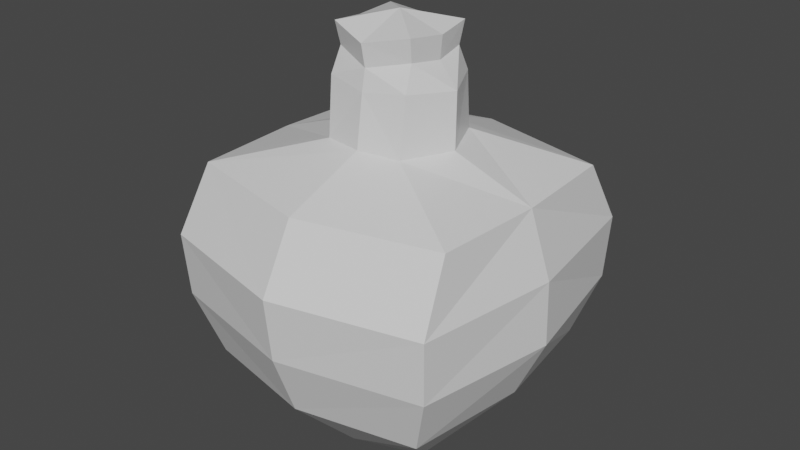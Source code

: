 # Source: potion_stamina.blend  (saved by Blender 2.91.10; exported with 4.5.12 LTS)
import bpy
from mathutils import Matrix  # noqa: F401  (used for matrix-valued properties, if any)

bpy.ops.wm.read_factory_settings(use_empty=True)
scene = bpy.context.scene
scene.name = 'Scene'

# ---- collections
col_collection = bpy.data.collections.new('Collection'); scene.collection.children.link(col_collection)

# ---- materials (node trees are filled in below, after node groups)
mat_material = bpy.data.materials.new('Material')
mat_material.alpha_threshold = 0.0
mat_material.use_transparent_shadow = False
mat_material.line_color = (0.0, 0.0, 0.0, 1.0)

# ---- material node trees
mat_material.use_nodes = True; mat_material.node_tree.nodes.clear()
_N = mat_material.node_tree.nodes; _L = mat_material.node_tree.links
n0 = _N.new('ShaderNodeOutputMaterial'); n0.name = 'Material Output'; n0.location = (300, 300)
n1 = _N.new('ShaderNodeBsdfPrincipled'); n1.name = 'Principled BSDF'; n1.location = (10, 300)
n1.distribution = 'GGX'
n1.subsurface_method = 'BURLEY'
n1.inputs[2].default_value = 0.4
n1.inputs[3].default_value = 1.45
n1.inputs[27].default_value = (0.0, 0.0, 0.0, 1.0)
n1.inputs[28].default_value = 1.0
_L.new(n1.outputs[0], n0.inputs[0])
n0.is_active_output = True

# ---- world
world_world = bpy.data.worlds.new('World'); scene.world = world_world
world_world.use_nodes = True; world_world.node_tree.nodes.clear()
_N = world_world.node_tree.nodes; _L = world_world.node_tree.links
n0 = _N.new('ShaderNodeOutputWorld'); n0.name = 'World Output'; n0.location = (300, 300)
n1 = _N.new('ShaderNodeBackground'); n1.name = 'Background'; n1.location = (10, 300)
n1.inputs[0].default_value = (0.05088, 0.05088, 0.05088, 1.0)
_L.new(n1.outputs[0], n0.inputs[0])
n0.is_active_output = True
world_world.color = (0.05088, 0.05088, 0.05088)
world_world.use_sun_shadow = False
world_world.sun_shadow_jitter_overblur = 0.0

# ---- meshes
me_cube = bpy.data.meshes.new('Cube')
me_cube.from_pydata([(1.633, 1.305, 2.029), (0.9315, 0.7439, -1.0), (0.0, 0.8425, -1.184), (0.0, 1.703, 2.029), (1.715, 0.0, 2.029), (1.006, 0.0, -1.0), (0.0, 0.0, -1.204), (0.0, 0.6865, 2.41), (0.4845, 0.5868, 2.391), (0.7428, 0.0, 2.381), (0.0, 0.5495, 3.261), (0.4722, 0.3878, 3.368), (0.5269, 0.0, 3.318), (0.0, 0.0, 3.491), (1.713, 1.708, 1.272), (1.679, 1.658, 0.5146), (1.425, 1.452, -0.2427), (0.0, 2.115, 1.272), (0.0, 2.036, 0.5146), (0.0, 1.755, -0.2427), (1.972, 0.0, 1.272), (1.99, 0.0, 0.5146), (1.633, 0.0, -0.2427), (0.0, 0.5986, 3.015), (0.5011, 0.5119, 3.075), (0.7499, 0.0, 3.037), (0.002173, 0.6025, 3.528), (0.4984, 0.4408, 3.636), (0.5531, 0.003852, 3.586), (-0.005064, 0.002129, 3.758)], [], [(17, 3, 0, 14), (14, 0, 4, 20), (2, 1, 5, 6), (4, 0, 8, 9), (0, 3, 7, 8), (13, 12, 28, 29), (24, 23, 10, 11), (25, 24, 11, 12), (1, 16, 22, 5), (16, 15, 21, 22), (15, 14, 20, 21), (2, 19, 16, 1), (19, 18, 15, 16), (18, 17, 14, 15), (9, 8, 24, 25), (8, 7, 23, 24), (27, 26, 29, 28), (12, 11, 27, 28), (10, 13, 29, 26), (11, 10, 26, 27)])
_uv = me_cube.uv_layers.new(name='UVMap')
_uv.uv.foreach_set('vector', [0.3686, 0.6464, 0.3862, 0.6464, 0.3862, 0.6816, 0.3686, 0.6816, 0.3686, 0.6816, 0.3862, 0.6816, 0.3862, 0.7168, 0.3686, 0.7168, 0.2806, 0.6816, 0.3158, 0.6816, 0.3158, 0.7168, 0.2806, 0.7168, 0.3862, 0.7168, 0.3862, 0.6816, 0.3862, 0.6816, 0.3862, 0.7168, 0.3862, 0.6816, 0.3862, 0.6464, 0.3862, 0.6464, 0.3862, 0.6816, 0.0, 0.0, 0.0, 0.0, 0.0, 0.0, 0.0, 0.0, 0.09215, 0.8867, 0.09215, 0.8517, 0.09215, 0.8517, 0.09215, 0.8867, 0.09215, 0.9218, 0.09215, 0.8867, 0.09215, 0.8867, 0.09215, 0.9218, 0.3158, 0.6816, 0.3334, 0.6816, 0.3334, 0.7168, 0.3158, 0.7168, 0.3334, 0.6816, 0.351, 0.6816, 0.351, 0.7168, 0.3334, 0.7168, 0.351, 0.6816, 0.3686, 0.6816, 0.3686, 0.7168, 0.351, 0.7168, 0.3158, 0.6464, 0.3334, 0.6464, 0.3334, 0.6816, 0.3158, 0.6816, 0.3334, 0.6464, 0.351, 0.6464, 0.351, 0.6816, 0.3334, 0.6816, 0.351, 0.6464, 0.3686, 0.6464, 0.3686, 0.6816, 0.351, 0.6816, 0.09215, 0.9218, 0.09215, 0.8867, 0.09215, 0.8867, 0.09215, 0.9218, 0.09215, 0.8867, 0.09215, 0.8517, 0.09215, 0.8517, 0.09215, 0.8867, 0.09215, 0.8867, 0.1272, 0.8867, 0.1272, 0.9218, 0.09215, 0.9218, 0.09215, 0.9218, 0.09215, 0.8867, 0.09215, 0.8867, 0.09215, 0.9218, 0.0, 0.0, 0.0, 0.0, 0.0, 0.0, 0.0, 0.0, 0.09215, 0.8867, 0.09215, 0.8517, 0.09215, 0.8517, 0.09215, 0.8867])
me_cube.materials.append(mat_material)
me_cube.use_remesh_preserve_volume = False
me_cube.use_remesh_preserve_attributes = False
me_cube.use_mirror_vertex_groups = False
me_cube.update()

# ---- objects
ob_potion = bpy.data.objects.new('Potion', me_cube)

# ---- transforms, parenting, visibility, modifiers, constraints
ob_potion.location = (0.0, 0.0, 0.0)
ob_potion.lock_rotations_4d = False
ob_potion.empty_display_type = 'ARROWS'
ob_potion.lineart.crease_threshold = 0.0
_m = ob_potion.modifiers.new('Mirror', 'MIRROR')
_m.use_axis = (True, True, False)
_m.merge_threshold = 0.01

# ---- collection membership
col_collection.objects.link(ob_potion)

# ---- scene / render settings (as saved in the file)
scene.frame_start = 1; scene.frame_end = 250; scene.frame_set(1)
scene.render.engine = 'BLENDER_EEVEE_NEXT'
scene.cycles.use_denoising = False
scene.cycles.samples = 128
scene.cycles.sampling_pattern = 'TABULATED_SOBOL'
scene.cycles.use_adaptive_sampling = False
scene.cycles.use_light_tree = False
scene.view_settings.view_transform = 'Filmic'
bpy.context.view_layer.update()

# ---- added for rendering (the .blend has no active camera and no usable light): camera, sun
cam_auto = bpy.data.cameras.new('AutoCamera')
cam_auto.lens = 50.0
cam_auto.sensor_width = 36.0
cam_auto.clip_end = 1000.0
ob_auto_camera = bpy.data.objects.new('AutoCamera', cam_auto)
scene.collection.objects.link(ob_auto_camera)
ob_auto_camera.location = (7.06816, -8.4818, 6.93163)
ob_auto_camera.rotation_euler = (1.09748, -7.21219e-08, 0.694738)
scene.camera = ob_auto_camera
light_auto_sun = bpy.data.lights.new('AutoSun', 'SUN')
light_auto_sun.energy = 3.0
light_auto_sun.angle = 0.0523599
ob_auto_sun = bpy.data.objects.new('AutoSun', light_auto_sun)
scene.collection.objects.link(ob_auto_sun)
ob_auto_sun.rotation_euler = (0.872665, 0.174533, 0.523599)
bpy.context.view_layer.update()
